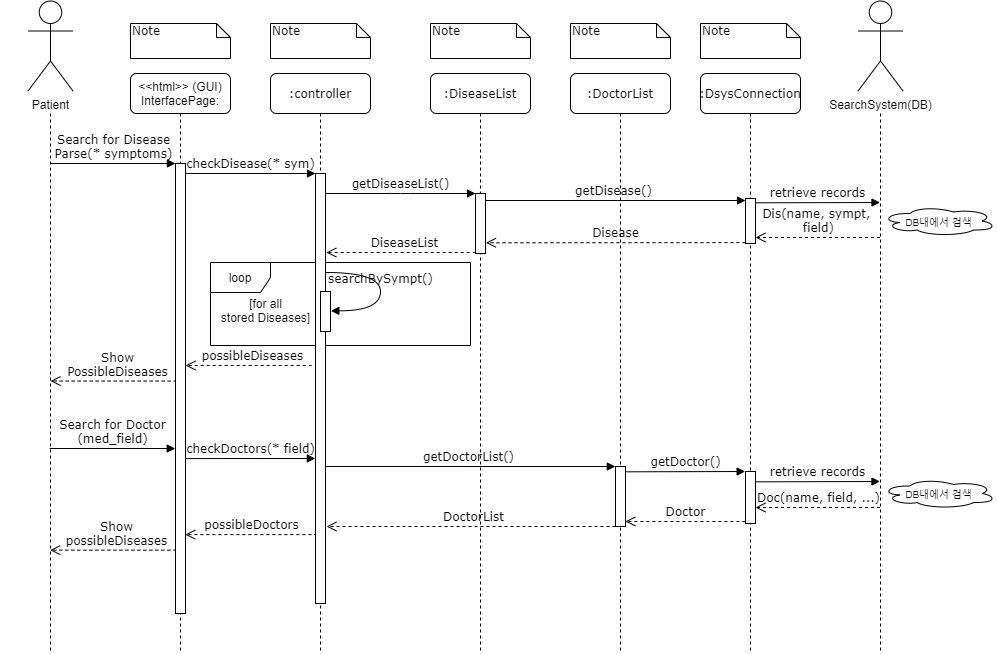

The diagram above was exported from draw.io. Its source (the exported page's mxGraphModel, read from the mxfile embedded in the PNG):
<mxGraphModel dx="1833" dy="695" grid="1" gridSize="10" guides="1" tooltips="1" connect="1" arrows="1" fold="1" page="1" pageScale="1" pageWidth="1100" pageHeight="850" background="#ffffff" math="0" shadow="0">
  <root>
    <mxCell id="0" />
    <mxCell id="1" parent="0" />
    <mxCell id="EWzgRD9cAnKHQx5F5y8_-23" value="possibleDoctors" style="html=1;verticalAlign=bottom;endArrow=open;dashed=1;endSize=8;labelBackgroundColor=none;fontFamily=Verdana;fontSize=12;edgeStyle=elbowEdgeStyle;elbow=vertical;exitX=0.156;exitY=0.485;exitDx=0;exitDy=0;exitPerimeter=0;" parent="1" edge="1">
      <mxGeometry relative="1" as="geometry">
        <mxPoint x="154.72" y="541.1" as="targetPoint" />
        <Array as="points">
          <mxPoint x="279.72" y="541.1" />
          <mxPoint x="254.59000000000003" y="541.31" />
        </Array>
        <mxPoint x="286.28" y="540.0000000000001" as="sourcePoint" />
      </mxGeometry>
    </mxCell>
    <mxCell id="EWzgRD9cAnKHQx5F5y8_-24" value="Show&lt;br&gt;possibleDiseases" style="html=1;verticalAlign=bottom;endArrow=open;dashed=1;endSize=8;labelBackgroundColor=none;fontFamily=Verdana;fontSize=12;edgeStyle=elbowEdgeStyle;elbow=vertical;exitX=0.156;exitY=0.485;exitDx=0;exitDy=0;exitPerimeter=0;" parent="1" edge="1">
      <mxGeometry relative="1" as="geometry">
        <mxPoint x="19.72" y="556.6499999999997" as="targetPoint" />
        <Array as="points">
          <mxPoint x="144.72" y="556.65" />
          <mxPoint x="119.59" y="556.86" />
        </Array>
        <mxPoint x="151.27999999999994" y="555.5500000000003" as="sourcePoint" />
      </mxGeometry>
    </mxCell>
    <mxCell id="EWzgRD9cAnKHQx5F5y8_-20" value="getDoctorList()" style="html=1;verticalAlign=bottom;endArrow=block;entryX=-0.22;entryY=0.167;labelBackgroundColor=none;fontFamily=Verdana;fontSize=12;edgeStyle=elbowEdgeStyle;elbow=vertical;entryDx=0;entryDy=0;entryPerimeter=0;exitX=0.5;exitY=0.693;exitDx=0;exitDy=0;exitPerimeter=0;" parent="1" edge="1">
      <mxGeometry relative="1" as="geometry">
        <mxPoint x="292" y="472.99" as="sourcePoint" />
        <mxPoint x="584.8000000000002" y="473.02" as="targetPoint" />
      </mxGeometry>
    </mxCell>
    <mxCell id="EWzgRD9cAnKHQx5F5y8_-9" value="possibleDiseases" style="html=1;verticalAlign=bottom;endArrow=open;dashed=1;endSize=8;labelBackgroundColor=none;fontFamily=Verdana;fontSize=12;edgeStyle=elbowEdgeStyle;elbow=vertical;exitX=0.156;exitY=0.485;exitDx=0;exitDy=0;exitPerimeter=0;" parent="1" edge="1">
      <mxGeometry relative="1" as="geometry">
        <mxPoint x="155" y="372" as="targetPoint" />
        <Array as="points">
          <mxPoint x="280" y="372" />
          <mxPoint x="254.87" y="372.21" />
        </Array>
        <mxPoint x="286.55999999999995" y="370.9000000000001" as="sourcePoint" />
      </mxGeometry>
    </mxCell>
    <mxCell id="EWzgRD9cAnKHQx5F5y8_-12" value="getDisease()" style="html=1;verticalAlign=bottom;endArrow=block;labelBackgroundColor=none;fontFamily=Verdana;fontSize=12;edgeStyle=elbowEdgeStyle;elbow=vertical;" parent="1" edge="1">
      <mxGeometry relative="1" as="geometry">
        <mxPoint x="450" y="207" as="sourcePoint" />
        <mxPoint x="715" y="207" as="targetPoint" />
      </mxGeometry>
    </mxCell>
    <mxCell id="2WJHfaqeJIH-B89SLFSa-9" value="DiseaseList" style="html=1;verticalAlign=bottom;endArrow=open;dashed=1;endSize=8;labelBackgroundColor=none;fontFamily=Verdana;fontSize=12;edgeStyle=elbowEdgeStyle;elbow=vertical;entryX=1.077;entryY=0.24;entryDx=0;entryDy=0;entryPerimeter=0;" parent="1" edge="1">
      <mxGeometry relative="1" as="geometry">
        <mxPoint x="295.77" y="258.59999999999997" as="targetPoint" />
        <Array as="points">
          <mxPoint x="380" y="259" />
          <mxPoint x="374" y="227" />
          <mxPoint x="404" y="227" />
        </Array>
        <mxPoint x="450" y="257.00000000000006" as="sourcePoint" />
      </mxGeometry>
    </mxCell>
    <mxCell id="EWzgRD9cAnKHQx5F5y8_-10" value="Show&lt;br&gt;PossibleDiseases" style="html=1;verticalAlign=bottom;endArrow=open;dashed=1;endSize=8;labelBackgroundColor=none;fontFamily=Verdana;fontSize=12;edgeStyle=elbowEdgeStyle;elbow=vertical;exitX=0.156;exitY=0.485;exitDx=0;exitDy=0;exitPerimeter=0;" parent="1" edge="1">
      <mxGeometry relative="1" as="geometry">
        <mxPoint x="20" y="387.55" as="targetPoint" />
        <Array as="points">
          <mxPoint x="145" y="387.55" />
          <mxPoint x="119.87" y="387.76" />
        </Array>
        <mxPoint x="151.55999999999995" y="386.4500000000001" as="sourcePoint" />
      </mxGeometry>
    </mxCell>
    <mxCell id="EWzgRD9cAnKHQx5F5y8_-6" value="loop" style="shape=umlFrame;whiteSpace=wrap;html=1;" parent="1" vertex="1">
      <mxGeometry x="180" y="269" width="260" height="83" as="geometry" />
    </mxCell>
    <mxCell id="7baba1c4bc27f4b0-2" value=":controller" style="shape=umlLifeline;perimeter=lifelinePerimeter;whiteSpace=wrap;html=1;container=1;collapsible=0;recursiveResize=0;outlineConnect=0;rounded=1;shadow=0;comic=0;labelBackgroundColor=none;strokeWidth=1;fontFamily=Verdana;fontSize=12;align=center;" parent="1" vertex="1">
      <mxGeometry x="240" y="80" width="100" height="580" as="geometry" />
    </mxCell>
    <mxCell id="7baba1c4bc27f4b0-10" value="" style="html=1;points=[];perimeter=orthogonalPerimeter;rounded=0;shadow=0;comic=0;labelBackgroundColor=none;strokeWidth=1;fontFamily=Verdana;fontSize=12;align=center;" parent="7baba1c4bc27f4b0-2" vertex="1">
      <mxGeometry x="45" y="100" width="10" height="430" as="geometry" />
    </mxCell>
    <mxCell id="7baba1c4bc27f4b0-3" value=":DiseaseList" style="shape=umlLifeline;perimeter=lifelinePerimeter;whiteSpace=wrap;html=1;container=1;collapsible=0;recursiveResize=0;outlineConnect=0;rounded=1;shadow=0;comic=0;labelBackgroundColor=none;strokeWidth=1;fontFamily=Verdana;fontSize=12;align=center;" parent="1" vertex="1">
      <mxGeometry x="400" y="80" width="100" height="580" as="geometry" />
    </mxCell>
    <mxCell id="7baba1c4bc27f4b0-13" value="" style="html=1;points=[];perimeter=orthogonalPerimeter;rounded=0;shadow=0;comic=0;labelBackgroundColor=none;strokeWidth=1;fontFamily=Verdana;fontSize=12;align=center;" parent="7baba1c4bc27f4b0-3" vertex="1">
      <mxGeometry x="45" y="120" width="10" height="60" as="geometry" />
    </mxCell>
    <mxCell id="7baba1c4bc27f4b0-4" value=":DoctorList" style="shape=umlLifeline;perimeter=lifelinePerimeter;whiteSpace=wrap;html=1;container=1;collapsible=0;recursiveResize=0;outlineConnect=0;rounded=1;shadow=0;comic=0;labelBackgroundColor=none;strokeWidth=1;fontFamily=Verdana;fontSize=12;align=center;" parent="1" vertex="1">
      <mxGeometry x="540" y="80" width="100" height="580" as="geometry" />
    </mxCell>
    <mxCell id="7baba1c4bc27f4b0-7" value=":DsysConnection" style="shape=umlLifeline;perimeter=lifelinePerimeter;whiteSpace=wrap;html=1;container=1;collapsible=0;recursiveResize=0;outlineConnect=0;rounded=1;shadow=0;comic=0;labelBackgroundColor=none;strokeWidth=1;fontFamily=Verdana;fontSize=12;align=center;" parent="1" vertex="1">
      <mxGeometry x="670" y="80" width="100" height="580" as="geometry" />
    </mxCell>
    <mxCell id="7baba1c4bc27f4b0-8" value="&lt;font face=&quot;Helvetica&quot;&gt;&amp;lt;&amp;lt;html&amp;gt;&amp;gt; (GUI)&lt;br&gt;InterfacePage:&lt;/font&gt;" style="shape=umlLifeline;perimeter=lifelinePerimeter;whiteSpace=wrap;html=1;container=1;collapsible=0;recursiveResize=0;outlineConnect=0;rounded=1;shadow=0;comic=0;labelBackgroundColor=none;strokeWidth=1;fontFamily=Verdana;fontSize=12;align=center;" parent="1" vertex="1">
      <mxGeometry x="100" y="80" width="100" height="580" as="geometry" />
    </mxCell>
    <mxCell id="7baba1c4bc27f4b0-9" value="" style="html=1;points=[];perimeter=orthogonalPerimeter;rounded=0;shadow=0;comic=0;labelBackgroundColor=none;strokeWidth=1;fontFamily=Verdana;fontSize=12;align=center;" parent="7baba1c4bc27f4b0-8" vertex="1">
      <mxGeometry x="45" y="90" width="10" height="450" as="geometry" />
    </mxCell>
    <mxCell id="7baba1c4bc27f4b0-16" value="" style="html=1;points=[];perimeter=orthogonalPerimeter;rounded=0;shadow=0;comic=0;labelBackgroundColor=none;strokeWidth=1;fontFamily=Verdana;fontSize=12;align=center;" parent="1" vertex="1">
      <mxGeometry x="585" y="473" width="10" height="60" as="geometry" />
    </mxCell>
    <mxCell id="7baba1c4bc27f4b0-11" value="checkDisease(* sym)" style="html=1;verticalAlign=bottom;endArrow=block;entryX=0;entryY=0;labelBackgroundColor=none;fontFamily=Verdana;fontSize=12;edgeStyle=elbowEdgeStyle;elbow=vertical;" parent="1" source="7baba1c4bc27f4b0-9" target="7baba1c4bc27f4b0-10" edge="1">
      <mxGeometry relative="1" as="geometry">
        <mxPoint x="220" y="190" as="sourcePoint" />
      </mxGeometry>
    </mxCell>
    <mxCell id="7baba1c4bc27f4b0-14" value="getDiseaseList()" style="html=1;verticalAlign=bottom;endArrow=block;entryX=0;entryY=0;labelBackgroundColor=none;fontFamily=Verdana;fontSize=12;edgeStyle=elbowEdgeStyle;elbow=vertical;" parent="1" source="7baba1c4bc27f4b0-10" target="7baba1c4bc27f4b0-13" edge="1">
      <mxGeometry relative="1" as="geometry">
        <mxPoint x="370" y="200" as="sourcePoint" />
      </mxGeometry>
    </mxCell>
    <mxCell id="7baba1c4bc27f4b0-40" value="Note" style="shape=note;whiteSpace=wrap;html=1;size=14;verticalAlign=top;align=left;spacingTop=-6;rounded=0;shadow=0;comic=0;labelBackgroundColor=none;strokeWidth=1;fontFamily=Verdana;fontSize=12" parent="1" vertex="1">
      <mxGeometry x="100" y="30" width="100" height="35" as="geometry" />
    </mxCell>
    <mxCell id="7baba1c4bc27f4b0-41" value="Note" style="shape=note;whiteSpace=wrap;html=1;size=14;verticalAlign=top;align=left;spacingTop=-6;rounded=0;shadow=0;comic=0;labelBackgroundColor=none;strokeWidth=1;fontFamily=Verdana;fontSize=12" parent="1" vertex="1">
      <mxGeometry x="240" y="30" width="100" height="35" as="geometry" />
    </mxCell>
    <mxCell id="7baba1c4bc27f4b0-42" value="Note" style="shape=note;whiteSpace=wrap;html=1;size=14;verticalAlign=top;align=left;spacingTop=-6;rounded=0;shadow=0;comic=0;labelBackgroundColor=none;strokeWidth=1;fontFamily=Verdana;fontSize=12" parent="1" vertex="1">
      <mxGeometry x="400" y="30" width="100" height="35" as="geometry" />
    </mxCell>
    <mxCell id="7baba1c4bc27f4b0-43" value="Note" style="shape=note;whiteSpace=wrap;html=1;size=14;verticalAlign=top;align=left;spacingTop=-6;rounded=0;shadow=0;comic=0;labelBackgroundColor=none;strokeWidth=1;fontFamily=Verdana;fontSize=12" parent="1" vertex="1">
      <mxGeometry x="540" y="30" width="100" height="35" as="geometry" />
    </mxCell>
    <mxCell id="7baba1c4bc27f4b0-46" value="Note" style="shape=note;whiteSpace=wrap;html=1;size=14;verticalAlign=top;align=left;spacingTop=-6;rounded=0;shadow=0;comic=0;labelBackgroundColor=none;strokeWidth=1;fontFamily=Verdana;fontSize=12" parent="1" vertex="1">
      <mxGeometry x="670" y="30" width="100" height="35" as="geometry" />
    </mxCell>
    <mxCell id="2WJHfaqeJIH-B89SLFSa-1" value="" style="shape=umlLifeline;perimeter=lifelinePerimeter;whiteSpace=wrap;html=1;container=0;collapsible=0;recursiveResize=0;outlineConnect=0;rounded=1;shadow=0;comic=0;labelBackgroundColor=none;strokeWidth=1;fontFamily=Verdana;fontSize=12;align=center;size=0;" parent="1" vertex="1">
      <mxGeometry x="-30" y="120" width="100" height="540" as="geometry" />
    </mxCell>
    <mxCell id="2WJHfaqeJIH-B89SLFSa-3" value="Patient" style="shape=umlActor;verticalLabelPosition=bottom;verticalAlign=top;html=1;outlineConnect=0;" parent="1" vertex="1">
      <mxGeometry x="-2.5" y="7.5" width="45" height="90" as="geometry" />
    </mxCell>
    <mxCell id="2WJHfaqeJIH-B89SLFSa-4" value="" style="shape=umlLifeline;perimeter=lifelinePerimeter;whiteSpace=wrap;html=1;container=0;collapsible=0;recursiveResize=0;outlineConnect=0;rounded=1;shadow=0;comic=0;labelBackgroundColor=none;strokeWidth=1;fontFamily=Verdana;fontSize=12;align=center;size=0;" parent="1" vertex="1">
      <mxGeometry x="800" y="120" width="100" height="540" as="geometry" />
    </mxCell>
    <mxCell id="2WJHfaqeJIH-B89SLFSa-5" value="SearchSystem(DB)" style="shape=umlActor;verticalLabelPosition=bottom;verticalAlign=top;html=1;outlineConnect=0;" parent="1" vertex="1">
      <mxGeometry x="827.5" y="7.5" width="45" height="90" as="geometry" />
    </mxCell>
    <mxCell id="2WJHfaqeJIH-B89SLFSa-7" value="Search for Disease&lt;br&gt;Parse(* symptoms)" style="html=1;verticalAlign=bottom;endArrow=block;labelBackgroundColor=none;fontFamily=Verdana;fontSize=12;edgeStyle=elbowEdgeStyle;elbow=vertical;entryX=-0.011;entryY=0.001;entryDx=0;entryDy=0;entryPerimeter=0;" parent="1" source="2WJHfaqeJIH-B89SLFSa-1" target="7baba1c4bc27f4b0-9" edge="1">
      <mxGeometry relative="1" as="geometry">
        <mxPoint x="165" y="190.05882352941182" as="sourcePoint" />
        <mxPoint x="140" y="190" as="targetPoint" />
        <Array as="points">
          <mxPoint x="120" y="170" />
        </Array>
      </mxGeometry>
    </mxCell>
    <mxCell id="2WJHfaqeJIH-B89SLFSa-20" value="" style="html=1;points=[];perimeter=orthogonalPerimeter;rounded=0;shadow=0;comic=0;labelBackgroundColor=none;strokeColor=#000000;strokeWidth=1;fillColor=#FFFFFF;fontFamily=Verdana;fontSize=12;fontColor=#000000;align=center;" parent="1" vertex="1">
      <mxGeometry x="715" y="478" width="10" height="52" as="geometry" />
    </mxCell>
    <mxCell id="2WJHfaqeJIH-B89SLFSa-18" value="getDoctor()" style="html=1;verticalAlign=bottom;endArrow=block;labelBackgroundColor=none;fontFamily=Verdana;fontSize=12;edgeStyle=elbowEdgeStyle;elbow=vertical;exitX=1.1;exitY=0.611;exitDx=0;exitDy=0;exitPerimeter=0;entryX=-0.035;entryY=0.088;entryDx=0;entryDy=0;entryPerimeter=0;" parent="1" edge="1">
      <mxGeometry relative="1" as="geometry">
        <mxPoint x="595" y="478.32000000000005" as="sourcePoint" />
        <mxPoint x="714.6500000000001" y="477.64000000000004" as="targetPoint" />
        <Array as="points">
          <mxPoint x="785" y="478" />
        </Array>
      </mxGeometry>
    </mxCell>
    <mxCell id="2WJHfaqeJIH-B89SLFSa-15" value="Doc(name, field, ...)" style="html=1;verticalAlign=bottom;endArrow=open;dashed=1;endSize=8;labelBackgroundColor=none;fontFamily=Verdana;fontSize=12;" parent="1" edge="1">
      <mxGeometry relative="1" as="geometry">
        <mxPoint x="725" y="514" as="targetPoint" />
        <mxPoint x="849.5" y="514" as="sourcePoint" />
      </mxGeometry>
    </mxCell>
    <mxCell id="2WJHfaqeJIH-B89SLFSa-21" value="retrieve records" style="html=1;verticalAlign=bottom;endArrow=block;labelBackgroundColor=none;fontFamily=Verdana;fontSize=12;edgeStyle=elbowEdgeStyle;elbow=vertical;exitX=1.1;exitY=0.611;exitDx=0;exitDy=0;exitPerimeter=0;" parent="1" edge="1">
      <mxGeometry relative="1" as="geometry">
        <mxPoint x="725" y="488.32000000000005" as="sourcePoint" />
        <mxPoint x="849.5" y="488" as="targetPoint" />
        <Array as="points">
          <mxPoint x="915" y="488" />
        </Array>
      </mxGeometry>
    </mxCell>
    <mxCell id="2WJHfaqeJIH-B89SLFSa-23" value="Doctor" style="html=1;verticalAlign=bottom;endArrow=open;dashed=1;endSize=8;labelBackgroundColor=none;fontFamily=Verdana;fontSize=12;exitX=-0.014;exitY=0.962;exitDx=0;exitDy=0;exitPerimeter=0;entryX=0.983;entryY=0.916;entryDx=0;entryDy=0;entryPerimeter=0;" parent="1" source="2WJHfaqeJIH-B89SLFSa-20" target="7baba1c4bc27f4b0-16" edge="1">
      <mxGeometry relative="1" as="geometry">
        <mxPoint x="595" y="518" as="targetPoint" />
        <mxPoint x="710" y="518" as="sourcePoint" />
      </mxGeometry>
    </mxCell>
    <mxCell id="EWzgRD9cAnKHQx5F5y8_-4" value="" style="html=1;points=[];perimeter=orthogonalPerimeter;rounded=0;shadow=0;comic=0;labelBackgroundColor=none;strokeWidth=1;fontFamily=Verdana;fontSize=12;align=center;" parent="1" vertex="1">
      <mxGeometry x="290" y="298" width="10" height="40" as="geometry" />
    </mxCell>
    <mxCell id="EWzgRD9cAnKHQx5F5y8_-5" value="searchBySympt()" style="html=1;verticalAlign=bottom;endArrow=block;labelBackgroundColor=none;fontFamily=Verdana;fontSize=12;elbow=vertical;edgeStyle=orthogonalEdgeStyle;curved=1;entryX=1;entryY=0.286;entryPerimeter=0;exitX=1.038;exitY=0.345;exitPerimeter=0;" parent="1" edge="1">
      <mxGeometry relative="1" as="geometry">
        <mxPoint x="295.3333333333335" y="279" as="sourcePoint" />
        <mxPoint x="300.3333333333335" y="317.3333333333337" as="targetPoint" />
        <Array as="points">
          <mxPoint x="350" y="279" />
          <mxPoint x="350" y="317" />
        </Array>
      </mxGeometry>
    </mxCell>
    <mxCell id="EWzgRD9cAnKHQx5F5y8_-8" value="[for all&lt;br&gt;stored Diseases]" style="text;html=1;align=center;verticalAlign=middle;resizable=0;points=[];autosize=1;strokeColor=none;" parent="1" vertex="1">
      <mxGeometry x="180" y="302" width="110" height="30" as="geometry" />
    </mxCell>
    <mxCell id="EWzgRD9cAnKHQx5F5y8_-11" value="" style="html=1;points=[];perimeter=orthogonalPerimeter;rounded=0;shadow=0;comic=0;labelBackgroundColor=none;strokeColor=#000000;strokeWidth=1;fillColor=#FFFFFF;fontFamily=Verdana;fontSize=12;fontColor=#000000;align=center;" parent="1" vertex="1">
      <mxGeometry x="715" y="205" width="10" height="45" as="geometry" />
    </mxCell>
    <mxCell id="EWzgRD9cAnKHQx5F5y8_-13" value="Disease" style="html=1;verticalAlign=bottom;endArrow=open;dashed=1;endSize=8;labelBackgroundColor=none;fontFamily=Verdana;fontSize=12;exitX=-0.001;exitY=1.003;exitDx=0;exitDy=0;exitPerimeter=0;entryX=1.039;entryY=0.821;entryDx=0;entryDy=0;entryPerimeter=0;" parent="1" target="7baba1c4bc27f4b0-13" edge="1">
      <mxGeometry relative="1" as="geometry">
        <mxPoint x="460" y="249" as="targetPoint" />
        <mxPoint x="714.9900000000002" y="249.12000000000012" as="sourcePoint" />
      </mxGeometry>
    </mxCell>
    <mxCell id="EWzgRD9cAnKHQx5F5y8_-16" value="Dis(name, sympt, &lt;br&gt;field)" style="html=1;verticalAlign=bottom;endArrow=open;dashed=1;endSize=8;labelBackgroundColor=none;fontFamily=Verdana;fontSize=12;" parent="1" edge="1">
      <mxGeometry relative="1" as="geometry">
        <mxPoint x="725" y="244" as="targetPoint" />
        <mxPoint x="849.5" y="244" as="sourcePoint" />
      </mxGeometry>
    </mxCell>
    <mxCell id="EWzgRD9cAnKHQx5F5y8_-17" value="retrieve records" style="html=1;verticalAlign=bottom;endArrow=block;labelBackgroundColor=none;fontFamily=Verdana;fontSize=12;edgeStyle=elbowEdgeStyle;elbow=vertical;exitX=1.1;exitY=0.611;exitDx=0;exitDy=0;exitPerimeter=0;" parent="1" edge="1">
      <mxGeometry relative="1" as="geometry">
        <mxPoint x="725" y="209.32000000000005" as="sourcePoint" />
        <mxPoint x="849.5" y="209" as="targetPoint" />
        <Array as="points">
          <mxPoint x="915" y="209" />
        </Array>
      </mxGeometry>
    </mxCell>
    <mxCell id="EWzgRD9cAnKHQx5F5y8_-18" value="checkDoctors(* field)" style="html=1;verticalAlign=bottom;endArrow=block;entryX=0;entryY=0;labelBackgroundColor=none;fontFamily=Verdana;fontSize=12;edgeStyle=elbowEdgeStyle;elbow=vertical;" parent="1" edge="1">
      <mxGeometry relative="1" as="geometry">
        <mxPoint x="154.84" y="465.0588235294118" as="sourcePoint" />
        <mxPoint x="284.84" y="465" as="targetPoint" />
      </mxGeometry>
    </mxCell>
    <mxCell id="EWzgRD9cAnKHQx5F5y8_-19" value="Search for Doctor&lt;br&gt;(med_field)" style="html=1;verticalAlign=bottom;endArrow=block;labelBackgroundColor=none;fontFamily=Verdana;fontSize=12;edgeStyle=elbowEdgeStyle;elbow=vertical;entryX=-0.011;entryY=0.001;entryDx=0;entryDy=0;entryPerimeter=0;" parent="1" edge="1">
      <mxGeometry relative="1" as="geometry">
        <mxPoint x="19.16352941176464" y="455" as="sourcePoint" />
        <mxPoint x="144.72999999999988" y="455.45000000000005" as="targetPoint" />
        <Array as="points">
          <mxPoint x="119.84" y="455" />
        </Array>
      </mxGeometry>
    </mxCell>
    <mxCell id="EWzgRD9cAnKHQx5F5y8_-21" value="DoctorList" style="html=1;verticalAlign=bottom;endArrow=open;dashed=1;endSize=8;labelBackgroundColor=none;fontFamily=Verdana;fontSize=12;exitX=-0.001;exitY=1.003;exitDx=0;exitDy=0;exitPerimeter=0;" parent="1" edge="1">
      <mxGeometry relative="1" as="geometry">
        <mxPoint x="296" y="533" as="targetPoint" />
        <mxPoint x="591.0000000000002" y="533.0000000000001" as="sourcePoint" />
      </mxGeometry>
    </mxCell>
    <mxCell id="EWzgRD9cAnKHQx5F5y8_-25" value="&lt;span style=&quot;font-size: 8px&quot;&gt;DB내에서 검색&lt;br&gt;&lt;/span&gt;" style="ellipse;shape=cloud;whiteSpace=wrap;html=1;" parent="1" vertex="1">
      <mxGeometry x="851" y="485" width="115" height="30" as="geometry" />
    </mxCell>
    <mxCell id="-rCXia6vKUlPBI0ic0uA-1" value="&lt;span style=&quot;font-size: 8px&quot;&gt;DB내에서 검색&lt;br&gt;&lt;/span&gt;" style="ellipse;shape=cloud;whiteSpace=wrap;html=1;" vertex="1" parent="1">
      <mxGeometry x="851" y="212.5" width="115" height="30" as="geometry" />
    </mxCell>
  </root>
</mxGraphModel>